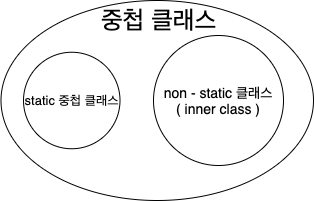

The diagram above was exported from draw.io. Its source (the exported page's mxGraphModel, read from the mxfile embedded in the PNG):
<mxGraphModel dx="946" dy="614" grid="1" gridSize="10" guides="1" tooltips="1" connect="1" arrows="1" fold="1" page="1" pageScale="1" pageWidth="827" pageHeight="1169" math="0" shadow="0">
  <root>
    <mxCell id="0" />
    <mxCell id="1" parent="0" />
    <mxCell id="2" value="" style="ellipse;whiteSpace=wrap;html=1;" vertex="1" parent="1">
      <mxGeometry x="227.5" y="2020" width="312.5" height="200" as="geometry" />
    </mxCell>
    <mxCell id="3" value="&lt;font style=&quot;font-size: 14px&quot;&gt;non - static 클래스&lt;br&gt;( inner class )&lt;/font&gt;" style="ellipse;whiteSpace=wrap;html=1;aspect=fixed;" vertex="1" parent="1">
      <mxGeometry x="380" y="2055" width="130" height="130" as="geometry" />
    </mxCell>
    <mxCell id="4" value="&lt;font style=&quot;font-size: 13px&quot;&gt;static 중첩 클래스&lt;/font&gt;" style="ellipse;whiteSpace=wrap;html=1;aspect=fixed;" vertex="1" parent="1">
      <mxGeometry x="250" y="2071.75" width="96.5" height="96.5" as="geometry" />
    </mxCell>
    <mxCell id="5" value="&lt;font style=&quot;font-size: 25px&quot;&gt;중첩 클래스&lt;/font&gt;" style="text;html=1;align=center;verticalAlign=middle;resizable=0;points=[];autosize=1;" vertex="1" parent="1">
      <mxGeometry x="320" y="2030" width="130" height="20" as="geometry" />
    </mxCell>
  </root>
</mxGraphModel>